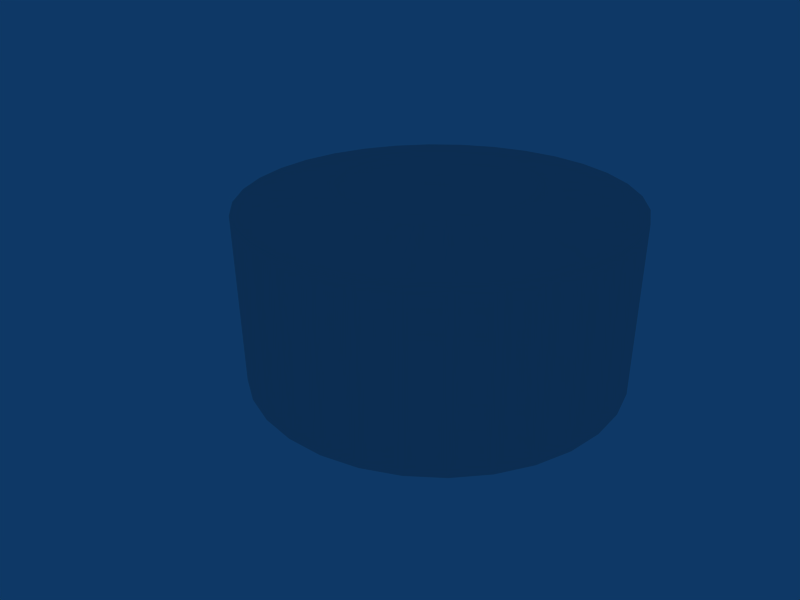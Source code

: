 # Source: cistern01.blend  (saved by Blender 2.43.0; exported with 4.5.12 LTS)
import bpy
from mathutils import Matrix  # noqa: F401  (used for matrix-valued properties, if any)

bpy.ops.wm.read_factory_settings(use_empty=True)
scene = bpy.context.scene
scene.name = 'Scene'

# ---- collections
col_collection_1 = bpy.data.collections.new('Collection 1'); scene.collection.children.link(col_collection_1)

# ---- world
world_world = bpy.data.worlds.new('World'); scene.world = world_world
world_world.color = (0.05656, 0.2208, 0.4)
world_world.use_sun_shadow = False
world_world.sun_shadow_jitter_overblur = 0.0
world_world.cycles.sampling_method = 'MANUAL'
world_world.cycles.sample_map_resolution = 256

# ---- cameras
cam_camera = bpy.data.cameras.new('Camera')
cam_camera.passepartout_alpha = 0.2
cam_camera.clip_end = 100.0
cam_camera.lens = 35.0
cam_camera.ortho_scale = 7.314
cam_camera.show_passepartout = False
cam_camera.show_safe_areas = True
cam_camera.dof.focus_distance = 0.0
cam_camera.dof.aperture_fstop = 128.0

# ---- lights
light_spot = bpy.data.lights.new('Spot', 'POINT')
light_spot.transmission_factor = 0.0
light_spot.cutoff_distance = 30.0
light_spot.energy = 100.0
light_spot.shadow_buffer_clip_start = 1.001
light_spot.shadow_soft_size = 1.0
light_spot.shadow_maximum_resolution = 0.006
light_spot.use_absolute_resolution = True
light_spot.cycles.use_multiple_importance_sampling = False

# ---- meshes
me_cistern = bpy.data.meshes.new('Cistern')
me_cistern.from_pydata([(0.7071, 0.7071, -0.006196), (0.8315, 0.5556, -0.006196), (0.9239, 0.3827, -0.006196), (0.9808, 0.1951, -0.006196), (1.0, 7.55e-08, -0.006196), (0.9808, -0.1951, -0.006196), (0.9239, -0.3827, -0.006196), (0.8315, -0.5556, -0.006196), (0.7071, -0.7071, -0.006196), (0.5556, -0.8315, -0.006196), (0.3827, -0.9239, -0.006196), (0.1951, -0.9808, -0.006196), (-3.258e-07, -1.0, -0.006196), (-0.1951, -0.9808, -0.006196), (-0.3827, -0.9239, -0.006196), (-0.5556, -0.8315, -0.006196), (-0.7071, -0.7071, -0.006196), (-0.8315, -0.5556, -0.006196), (-0.9239, -0.3827, -0.006196), (-0.9808, -0.1951, -0.006196), (-1.0, 9.656e-07, -0.006196), (-0.9808, 0.1951, -0.006196), (-0.9239, 0.3827, -0.006196), (-0.8315, 0.5556, -0.006196), (-0.7071, 0.7071, -0.006196), (-0.5556, 0.8315, -0.006196), (-0.3827, 0.9239, -0.006196), (-0.1951, 0.9808, -0.006196), (1.605e-06, 1.0, -0.006196), (0.1951, 0.9808, -0.006196), (0.3827, 0.9239, -0.006196), (0.5556, 0.8315, -0.006196), (0.7071, 0.7071, 1.0), (0.8315, 0.5556, 1.0), (0.9239, 0.3827, 1.0), (0.9808, 0.1951, 1.0), (1.0, -2.245e-06, 1.0), (0.9808, -0.1951, 1.0), (0.9239, -0.3827, 1.0), (0.8315, -0.5556, 1.0), (0.7071, -0.7071, 1.0), (0.5556, -0.8315, 1.0), (0.3827, -0.9239, 1.0), (0.1951, -0.9808, 1.0), (9.298e-07, -1.0, 1.0), (-0.1951, -0.9808, 1.0), (-0.3827, -0.9239, 1.0), (-0.5556, -0.8315, 1.0), (-0.7071, -0.7071, 1.0), (-0.8315, -0.5556, 1.0), (-0.9239, -0.3827, 1.0), (-0.9808, -0.1951, 1.0), (-1.0, -4.105e-06, 1.0), (-0.9808, 0.1951, 1.0), (-0.9239, 0.3827, 1.0), (-0.8315, 0.5556, 1.0), (-0.7071, 0.7071, 1.0), (-0.5556, 0.8315, 1.0), (-0.3827, 0.9239, 1.0), (-0.1951, 0.9808, 1.0), (-7.28e-06, 1.0, 1.0), (0.1951, 0.9808, 1.0), (0.3827, 0.9239, 1.0), (0.5556, 0.8315, 1.0), (0.0, 0.0, 1.119), (0.3536, 0.3536, 1.092), (0.4157, 0.2778, 1.092), (0.4619, 0.1913, 1.092), (0.4904, 0.09754, 1.092), (0.5, -1.123e-06, 1.092), (0.4904, -0.09755, 1.092), (0.4619, -0.1913, 1.092), (0.4157, -0.2778, 1.092), (0.3536, -0.3536, 1.092), (0.2778, -0.4157, 1.092), (0.1913, -0.4619, 1.092), (0.09755, -0.4904, 1.092), (4.649e-07, -0.5, 1.092), (-0.09754, -0.4904, 1.092), (-0.1913, -0.4619, 1.092), (-0.2778, -0.4157, 1.092), (-0.3536, -0.3536, 1.092), (-0.4157, -0.2778, 1.092), (-0.4619, -0.1913, 1.092), (-0.4904, -0.09755, 1.092), (-0.5, -2.052e-06, 1.092), (-0.4904, 0.09754, 1.092), (-0.4619, 0.1913, 1.092), (-0.4157, 0.2778, 1.092), (-0.3536, 0.3536, 1.092), (-0.2778, 0.4157, 1.092), (-0.1913, 0.4619, 1.092), (-0.09755, 0.4904, 1.092), (-3.64e-06, 0.5, 1.092), (0.09754, 0.4904, 1.092), (0.1913, 0.4619, 1.092), (0.2778, 0.4157, 1.092)], [], [(0, 32, 33, 1), (1, 33, 34, 2), (2, 34, 35, 3), (3, 35, 36, 4), (4, 36, 37, 5), (5, 37, 38, 6), (6, 38, 39, 7), (7, 39, 40, 8), (8, 40, 41, 9), (9, 41, 42, 10), (10, 42, 43, 11), (11, 43, 44, 12), (12, 44, 45, 13), (13, 45, 46, 14), (14, 46, 47, 15), (15, 47, 48, 16), (16, 48, 49, 17), (17, 49, 50, 18), (18, 50, 51, 19), (19, 51, 52, 20), (20, 52, 53, 21), (21, 53, 54, 22), (22, 54, 55, 23), (23, 55, 56, 24), (24, 56, 57, 25), (25, 57, 58, 26), (26, 58, 59, 27), (27, 59, 60, 28), (28, 60, 61, 29), (29, 61, 62, 30), (30, 62, 63, 31), (32, 0, 31, 63), (65, 64, 66), (32, 65, 66, 33), (66, 64, 67), (33, 66, 67, 34), (67, 64, 68), (34, 67, 68, 35), (68, 64, 69), (35, 68, 69, 36), (69, 64, 70), (36, 69, 70, 37), (70, 64, 71), (37, 70, 71, 38), (71, 64, 72), (38, 71, 72, 39), (72, 64, 73), (39, 72, 73, 40), (73, 64, 74), (40, 73, 74, 41), (74, 64, 75), (41, 74, 75, 42), (75, 64, 76), (42, 75, 76, 43), (76, 64, 77), (43, 76, 77, 44), (77, 64, 78), (44, 77, 78, 45), (78, 64, 79), (45, 78, 79, 46), (79, 64, 80), (46, 79, 80, 47), (80, 64, 81), (47, 80, 81, 48), (81, 64, 82), (48, 81, 82, 49), (82, 64, 83), (49, 82, 83, 50), (83, 64, 84), (50, 83, 84, 51), (84, 64, 85), (51, 84, 85, 52), (85, 64, 86), (52, 85, 86, 53), (86, 64, 87), (53, 86, 87, 54), (87, 64, 88), (54, 87, 88, 55), (88, 64, 89), (55, 88, 89, 56), (89, 64, 90), (56, 89, 90, 57), (90, 64, 91), (57, 90, 91, 58), (91, 64, 92), (58, 91, 92, 59), (92, 64, 93), (59, 92, 93, 60), (93, 64, 94), (60, 93, 94, 61), (94, 64, 95), (61, 94, 95, 62), (95, 64, 96), (62, 95, 96, 63), (96, 64, 65), (63, 96, 65, 32)])
_uv = me_cistern.uv_layers.new(name='UVTex')
_uv.uv.foreach_set('vector', [0.7143, 0.4867, 0.7143, 0.7311, 0.6667, 0.7311, 0.6667, 0.4867, 0.6667, 0.4867, 0.6667, 0.7311, 0.619, 0.7311, 0.619, 0.4867, 0.619, 0.4867, 0.619, 0.7311, 0.5714, 0.7311, 0.5714, 0.4867, 0.5714, 0.4867, 0.5714, 0.7311, 0.5238, 0.7311, 0.5238, 0.4867, 0.5238, 0.4867, 0.5238, 0.7311, 0.4762, 0.7311, 0.4762, 0.4867, 0.4762, 0.4867, 0.4762, 0.7311, 0.4286, 0.7311, 0.4286, 0.4867, 0.4286, 0.4867, 0.4286, 0.7311, 0.3809, 0.7311, 0.3809, 0.4867, 0.3809, 0.4867, 0.3809, 0.7311, 0.3333, 0.7311, 0.3333, 0.4867, 0.3333, 0.4867, 0.3333, 0.7311, 0.2857, 0.7311, 0.2857, 0.4867, 0.2857, 0.4867, 0.2857, 0.7311, 0.2381, 0.7311, 0.2381, 0.4867, 0.2381, 0.4867, 0.2381, 0.7311, 0.1905, 0.7311, 0.1905, 0.4867, 0.1905, 0.4867, 0.1905, 0.7311, 0.1429, 0.7311, 0.1429, 0.4867, 0.1429, 0.4867, 0.1429, 0.7311, 0.09524, 0.7311, 0.09524, 0.4867, 0.09524, 0.4867, 0.09524, 0.7311, 0.04762, 0.7311, 0.04762, 0.4867, 0.04762, 0.4867, 0.04762, 0.7311, 9.304e-07, 0.7311, 0.0, 0.4867, 0.2857, 0.7311, 0.2857, 0.9755, 0.2381, 0.9755, 0.2381, 0.7311, 0.2381, 0.7311, 0.2381, 0.9755, 0.1905, 0.9755, 0.1905, 0.7311, 0.1905, 0.7311, 0.1905, 0.9755, 0.1429, 0.9755, 0.1429, 0.7311, 0.1429, 0.7311, 0.1429, 0.9755, 0.09524, 0.9755, 0.09524, 0.7311, 0.09524, 0.7311, 0.09524, 0.9755, 0.04762, 0.9755, 0.04762, 0.7311, 0.04762, 0.7311, 0.04762, 0.9755, 1.52e-06, 0.9755, 0.0, 0.7311, 0.5238, 0.7311, 0.5238, 0.9755, 0.4762, 0.9755, 0.4762, 0.7311, 0.4762, 0.7311, 0.4762, 0.9755, 0.4286, 0.9755, 0.4286, 0.7311, 0.4286, 0.7311, 0.4286, 0.9755, 0.3809, 0.9755, 0.3809, 0.7311, 0.3809, 0.7311, 0.3809, 0.9755, 0.3333, 0.9755, 0.3333, 0.7311, 0.3333, 0.7311, 0.3333, 0.9755, 0.2857, 0.9755, 0.2857, 0.7311, 1.0, 0.4867, 1.0, 0.7311, 0.9524, 0.7311, 0.9524, 0.4867, 0.9524, 0.4867, 0.9524, 0.7311, 0.9048, 0.7311, 0.9047, 0.4867, 0.9047, 0.4867, 0.9048, 0.7311, 0.8571, 0.7311, 0.8571, 0.4867, 0.8571, 0.4867, 0.8571, 0.7311, 0.8095, 0.7311, 0.8095, 0.4867, 0.8095, 0.4867, 0.8095, 0.7311, 0.7619, 0.7311, 0.7619, 0.4867, 0.7143, 0.7311, 0.7143, 0.4867, 0.7619, 0.4867, 0.7619, 0.7311, 0.3638, 0.2552, 0.2433, 0.2433, 0.3638, 0.2315, 0.4867, 0.2673, 0.3638, 0.2552, 0.3638, 0.2315, 0.4867, 0.2193, 0.3638, 0.2315, 0.2433, 0.2433, 0.3592, 0.2082, 0.4867, 0.2193, 0.3638, 0.2315, 0.3592, 0.2082, 0.4773, 0.1723, 0.3592, 0.2082, 0.2433, 0.2433, 0.3501, 0.1863, 0.4773, 0.1723, 0.3592, 0.2082, 0.3501, 0.1863, 0.459, 0.1281, 0.3501, 0.1863, 0.2433, 0.2433, 0.3369, 0.1666, 0.459, 0.1281, 0.3501, 0.1863, 0.3369, 0.1666, 0.4323, 0.08823, 0.3369, 0.1666, 0.2433, 0.2433, 0.3201, 0.1498, 0.4323, 0.08823, 0.3369, 0.1666, 0.3201, 0.1498, 0.3985, 0.05434, 0.3201, 0.1498, 0.2433, 0.2433, 0.3004, 0.1366, 0.3985, 0.05434, 0.3201, 0.1498, 0.3004, 0.1366, 0.3586, 0.02771, 0.3004, 0.1366, 0.2433, 0.2433, 0.2785, 0.1275, 0.3586, 0.02771, 0.3004, 0.1366, 0.2785, 0.1275, 0.3143, 0.009367, 0.2785, 0.1275, 0.2433, 0.2433, 0.2552, 0.1229, 0.3143, 0.009367, 0.2785, 0.1275, 0.2552, 0.1229, 0.2673, 7.724e-07, 0.2552, 0.1229, 0.2433, 0.2433, 0.2315, 0.1229, 0.2673, 7.724e-07, 0.2552, 0.1229, 0.2315, 0.1229, 0.2194, 0.0, 0.2315, 0.1229, 0.2433, 0.2433, 0.2083, 0.1275, 0.2194, 0.0, 0.2315, 0.1229, 0.2083, 0.1275, 0.1724, 0.009353, 0.2083, 0.1275, 0.2433, 0.2433, 0.1863, 0.1366, 0.1724, 0.009353, 0.2083, 0.1275, 0.1863, 0.1366, 0.1281, 0.02769, 0.1863, 0.1366, 0.2433, 0.2433, 0.1666, 0.1497, 0.1281, 0.02769, 0.1863, 0.1366, 0.1666, 0.1497, 0.08826, 0.05432, 0.1666, 0.1497, 0.2433, 0.2433, 0.1498, 0.1665, 0.08826, 0.05432, 0.1666, 0.1497, 0.1498, 0.1665, 0.05438, 0.08819, 0.1498, 0.1665, 0.2433, 0.2433, 0.1366, 0.1862, 0.05438, 0.08819, 0.1498, 0.1665, 0.1366, 0.1862, 0.02776, 0.128, 0.1366, 0.1862, 0.2433, 0.2433, 0.1275, 0.2081, 0.02776, 0.128, 0.1366, 0.1862, 0.1275, 0.2081, 0.009407, 0.1723, 0.1275, 0.2081, 0.2433, 0.2433, 0.1229, 0.2314, 0.009407, 0.1723, 0.1275, 0.2081, 0.1229, 0.2314, 2.765e-05, 0.2193, 0.1229, 0.2314, 0.2433, 0.2433, 0.1229, 0.2551, 2.765e-05, 0.2193, 0.1229, 0.2314, 0.1229, 0.2551, 0.0, 0.2672, 0.1229, 0.2551, 0.2433, 0.2433, 0.1275, 0.2784, 0.0, 0.2672, 0.1229, 0.2551, 0.1275, 0.2784, 0.009345, 0.3142, 0.1275, 0.2784, 0.2433, 0.2433, 0.1366, 0.3003, 0.009345, 0.3142, 0.1275, 0.2784, 0.1366, 0.3003, 0.02768, 0.3585, 0.1366, 0.3003, 0.2433, 0.2433, 0.1498, 0.3201, 0.02768, 0.3585, 0.1366, 0.3003, 0.1498, 0.3201, 0.05431, 0.3984, 0.1498, 0.3201, 0.2433, 0.2433, 0.1665, 0.3368, 0.05431, 0.3984, 0.1498, 0.3201, 0.1665, 0.3368, 0.08819, 0.4323, 0.1665, 0.3368, 0.2433, 0.2433, 0.1863, 0.35, 0.08819, 0.4323, 0.1665, 0.3368, 0.1863, 0.35, 0.1281, 0.459, 0.1863, 0.35, 0.2433, 0.2433, 0.2082, 0.3591, 0.1281, 0.459, 0.1863, 0.35, 0.2082, 0.3591, 0.1724, 0.4773, 0.2082, 0.3591, 0.2433, 0.2433, 0.2314, 0.3638, 0.1724, 0.4773, 0.2082, 0.3591, 0.2314, 0.3638, 0.2194, 0.4867, 0.2314, 0.3638, 0.2433, 0.2433, 0.2552, 0.3638, 0.2194, 0.4867, 0.2314, 0.3638, 0.2552, 0.3638, 0.2673, 0.4867, 0.2552, 0.3638, 0.2433, 0.2433, 0.2784, 0.3591, 0.2673, 0.4867, 0.2552, 0.3638, 0.2784, 0.3591, 0.3143, 0.4773, 0.2784, 0.3591, 0.2433, 0.2433, 0.3004, 0.3501, 0.3143, 0.4773, 0.2784, 0.3591, 0.3004, 0.3501, 0.3586, 0.459, 0.3004, 0.3501, 0.2433, 0.2433, 0.3201, 0.3369, 0.3586, 0.459, 0.3004, 0.3501, 0.3201, 0.3369, 0.3984, 0.4323, 0.3201, 0.3369, 0.2433, 0.2433, 0.3369, 0.3201, 0.3984, 0.4323, 0.3201, 0.3369, 0.3369, 0.3201, 0.4323, 0.3984, 0.3369, 0.3201, 0.2433, 0.2433, 0.35, 0.3004, 0.4323, 0.3984, 0.3369, 0.3201, 0.35, 0.3004, 0.459, 0.3586, 0.35, 0.3004, 0.2433, 0.2433, 0.3591, 0.2785, 0.459, 0.3586, 0.35, 0.3004, 0.3591, 0.2785, 0.4773, 0.3143, 0.3591, 0.2785, 0.2433, 0.2433, 0.3638, 0.2552, 0.4773, 0.3143, 0.3591, 0.2785, 0.3638, 0.2552, 0.4867, 0.2673])
me_cistern.materials.append(None)
me_cistern.use_remesh_preserve_volume = False
me_cistern.use_remesh_preserve_attributes = False
me_cistern.use_mirror_vertex_groups = False
me_cistern.update()

# ---- objects
ob_cylinder = bpy.data.objects.new('Cylinder', me_cistern)
ob_lamp = bpy.data.objects.new('Lamp', light_spot)
ob_camera = bpy.data.objects.new('Camera', cam_camera)

# ---- transforms, parenting, visibility, modifiers, constraints
ob_cylinder.location = (0.0, 0.0, 0.0)
ob_cylinder.scale = (15.0, 15.0, 13.33)
ob_cylinder.lock_rotations_4d = False
ob_cylinder.empty_display_type = 'ARROWS'
ob_cylinder.color = (0.0, 0.0, 0.0, 1.0)
ob_cylinder.lineart.crease_threshold = 0.0
ob_lamp.location = (4.076, 1.005, 5.904)
ob_lamp.rotation_euler = (0.6503, 0.05522, 1.866)
ob_lamp.lock_rotations_4d = False
ob_lamp.empty_display_type = 'ARROWS'
ob_lamp.color = (0.0, 0.0, 0.0, 0.0)
ob_lamp.lineart.crease_threshold = 0.0
ob_camera.location = (7.481, -53.72, 32.08)
ob_camera.rotation_euler = (1.109, 0.01082, 0.1855)
ob_camera.lock_rotations_4d = False
ob_camera.empty_display_type = 'ARROWS'
ob_camera.color = (0.0, 0.0, 0.0, 0.0)
ob_camera.display_type = 'WIRE'
ob_camera.lineart.crease_threshold = 0.0

# ---- collection membership
col_collection_1.objects.link(ob_cylinder)
col_collection_1.objects.link(ob_lamp)
col_collection_1.objects.link(ob_camera)

# ---- scene / render settings (as saved in the file)
scene.camera = ob_camera
scene.frame_start = 1; scene.frame_end = 250; scene.frame_set(1)
scene.render.engine = 'BLENDER_EEVEE_NEXT'
scene.render.image_settings.file_format = 'JPEG'
scene.render.image_settings.color_mode = 'RGB'
scene.render.image_settings.compression = 90
scene.render.resolution_x = 800
scene.render.resolution_y = 600
scene.render.pixel_aspect_x = 100.0
scene.render.pixel_aspect_y = 100.0
scene.render.fps = 25
scene.render.dither_intensity = 0.0
scene.render.use_compositing = False
scene.render.use_sequencer = False
scene.render.bake_margin = 2
scene.render.bake_bias = 0.0
scene.render.use_stamp_time = False
scene.render.use_stamp_date = False
scene.render.use_stamp_frame = False
scene.render.use_stamp_camera = False
scene.render.use_stamp_scene = False
scene.render.use_stamp_filename = False
scene.render.use_stamp_render_time = False
scene.render.stamp_font_size = 0
scene.cycles.use_denoising = False
scene.cycles.samples = 10
scene.cycles.sampling_pattern = 'TABULATED_SOBOL'
scene.cycles.light_sampling_threshold = 0.0
scene.cycles.use_adaptive_sampling = False
scene.cycles.use_light_tree = False
scene.cycles.blur_glossy = 0.0
scene.cycles.volume_bounces = 1
scene.cycles.pixel_filter_type = 'GAUSSIAN'
scene.cycles.sample_clamp_indirect = 0.0
scene.view_settings.view_transform = 'Raw'
bpy.context.view_layer.update()
